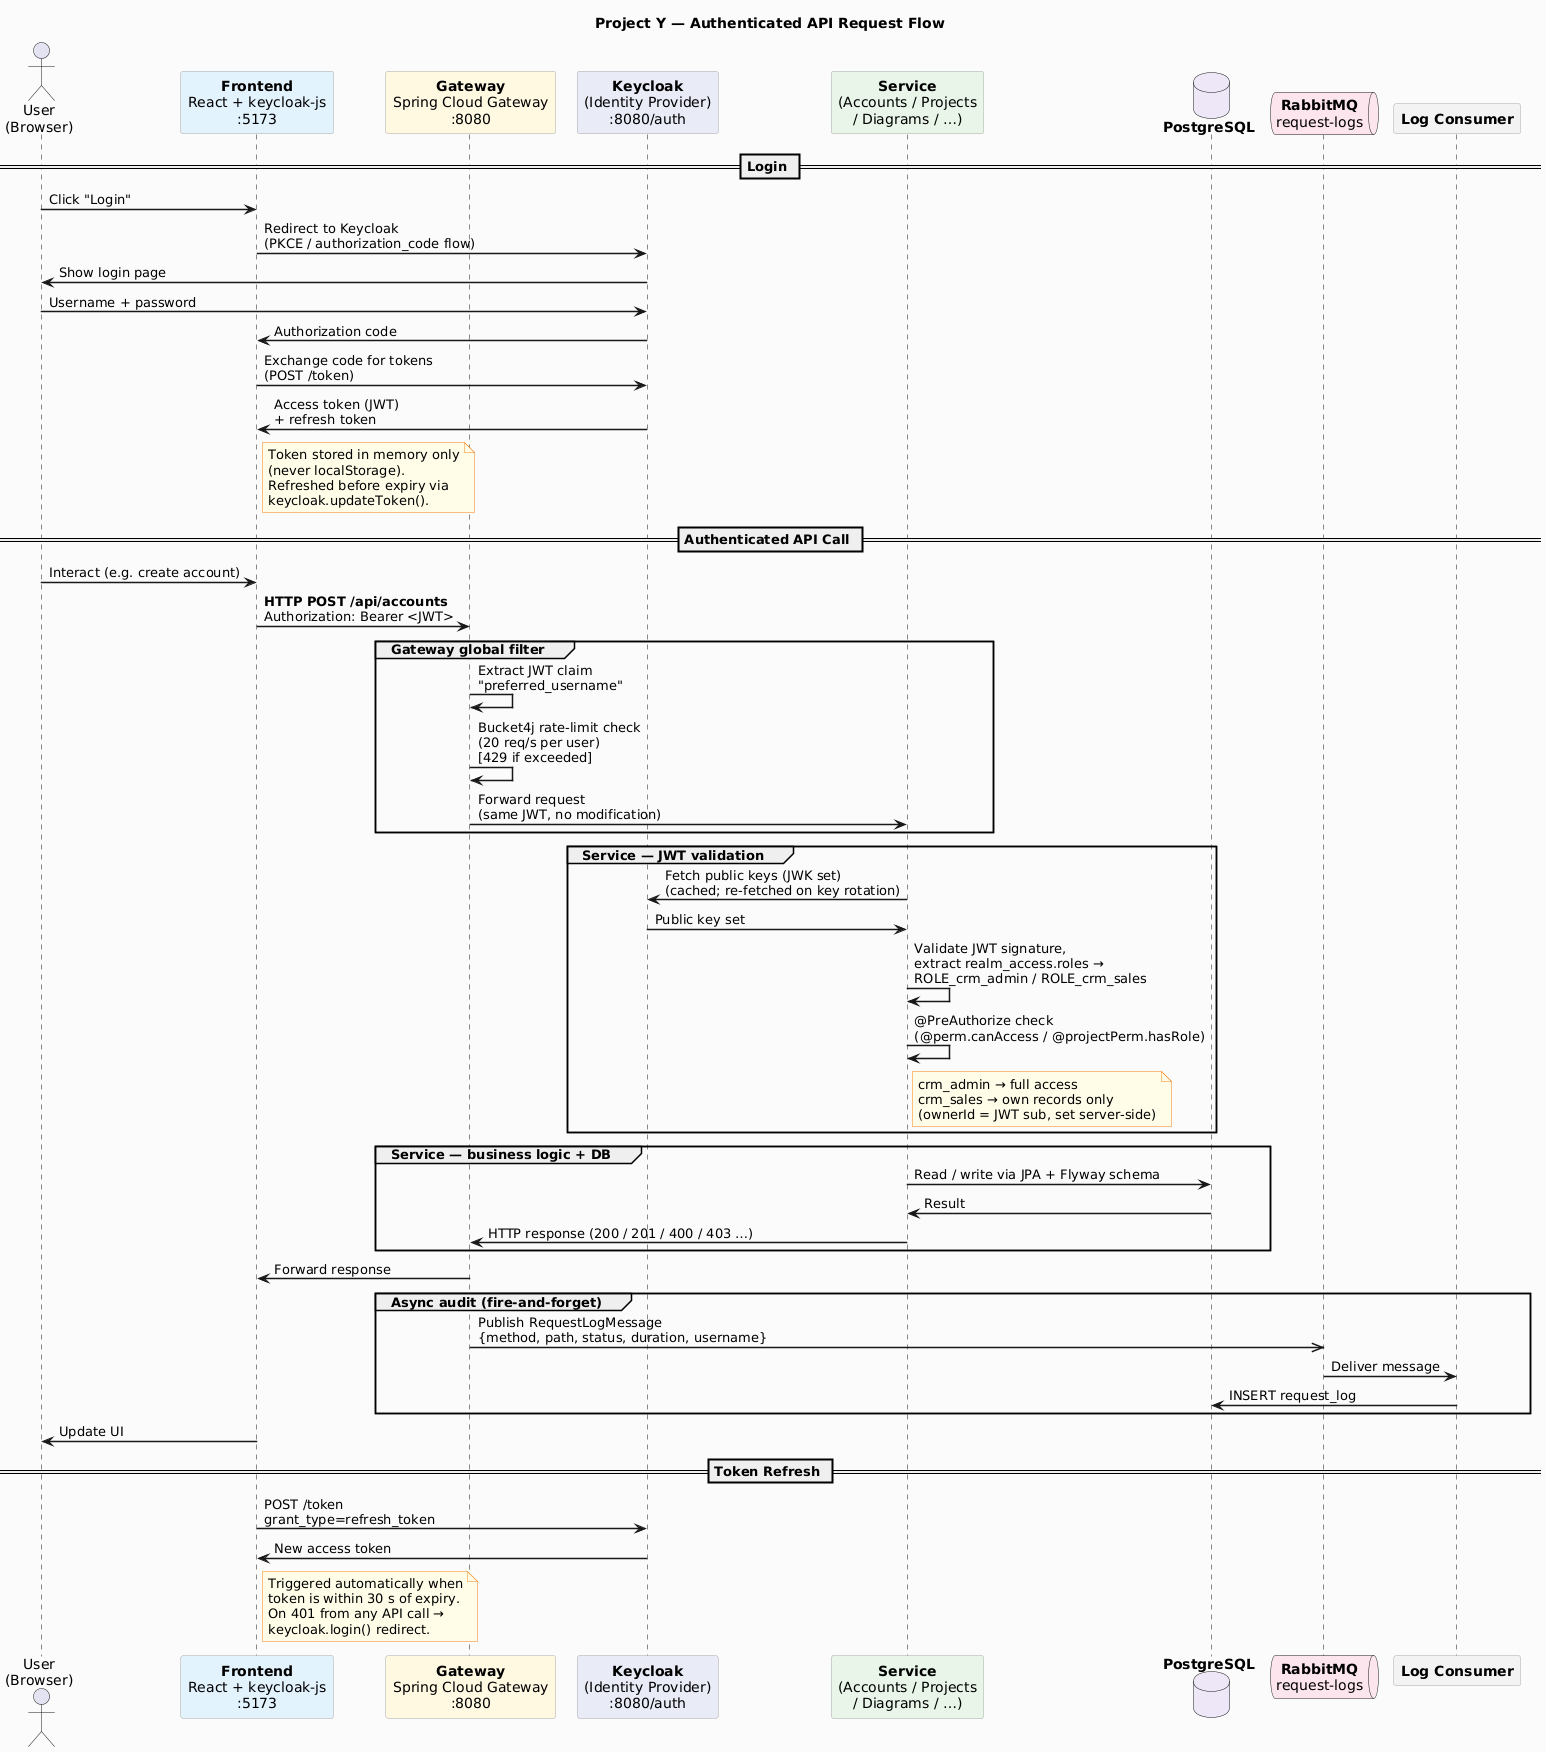

The diagram above was rendered by PlantUML. Its source (embedded in the PNG):
@startuml flow

skinparam backgroundColor #FAFAFA
skinparam defaultFontName Arial
skinparam sequenceArrowThickness 1.5
skinparam sequenceBoxBackgroundColor #F5F5F5
skinparam ParticipantBackgroundColor #FFFFFF
skinparam ParticipantBorderColor #AAAAAA
skinparam NoteBackgroundColor #FFFDE7
skinparam NoteBorderColor #F57F17

title Project Y — Authenticated API Request Flow

actor "User\n(Browser)" as user
participant "**Frontend**\nReact + keycloak-js\n:5173" as fe #E3F2FD
participant "**Gateway**\nSpring Cloud Gateway\n:8080" as gw #FFF8E1
participant "**Keycloak**\n(Identity Provider)\n:8080/auth" as kc #E8EAF6
participant "**Service**\n(Accounts / Projects\n/ Diagrams / …)" as svc #E8F5E9
database "**PostgreSQL**" as db #EDE7F6
queue "**RabbitMQ**\nrequest-logs" as mq #FCE4EC
participant "**Log Consumer**" as lc #F3F3F3

== Login ==

user -> fe : Click "Login"
fe -> kc : Redirect to Keycloak\n(PKCE / authorization_code flow)
kc -> user : Show login page
user -> kc : Username + password
kc -> fe : Authorization code
fe -> kc : Exchange code for tokens\n(POST /token)
kc -> fe : Access token (JWT)\n+ refresh token
note right of fe
  Token stored in memory only
  (never localStorage).
  Refreshed before expiry via
  keycloak.updateToken().
end note

== Authenticated API Call ==

user -> fe : Interact (e.g. create account)
fe -> gw : **HTTP POST /api/accounts**\nAuthorization: Bearer <JWT>

group Gateway global filter
  gw -> gw : Extract JWT claim\n"preferred_username"
  gw -> gw : Bucket4j rate-limit check\n(20 req/s per user)\n[429 if exceeded]
  gw -> svc : Forward request\n(same JWT, no modification)
end

group Service — JWT validation
  svc -> kc : Fetch public keys (JWK set)\n(cached; re-fetched on key rotation)
  kc -> svc : Public key set
  svc -> svc : Validate JWT signature,\nextract realm_access.roles →\nROLE_crm_admin / ROLE_crm_sales
  svc -> svc : @PreAuthorize check\n(@perm.canAccess / @projectPerm.hasRole)
  note right of svc
    crm_admin → full access
    crm_sales → own records only
    (ownerId = JWT sub, set server-side)
  end note
end

group Service — business logic + DB
  svc -> db : Read / write via JPA + Flyway schema
  db -> svc : Result
  svc -> gw : HTTP response (200 / 201 / 400 / 403 …)
end

gw -> fe : Forward response

group Async audit (fire-and-forget)
  gw ->> mq : Publish RequestLogMessage\n{method, path, status, duration, username}
  mq -> lc : Deliver message
  lc -> db : INSERT request_log
end

fe -> user : Update UI

== Token Refresh ==

fe -> kc : POST /token\ngrant_type=refresh_token
kc -> fe : New access token
note right of fe
  Triggered automatically when
  token is within 30 s of expiry.
  On 401 from any API call →
  keycloak.login() redirect.
end note

@enduml